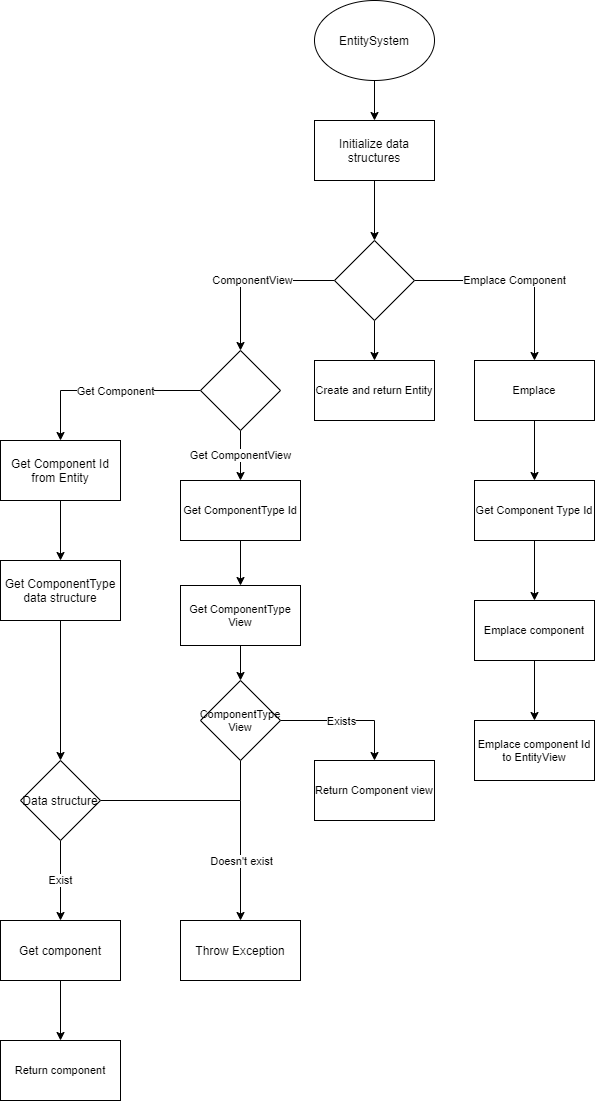

The diagram above was exported from draw.io. Its source (the exported page's mxGraphModel, read from the mxfile embedded in the PNG):
<mxGraphModel dx="1381" dy="764" grid="1" gridSize="10" guides="1" tooltips="1" connect="1" arrows="1" fold="1" page="1" pageScale="1" pageWidth="827" pageHeight="1169" math="0" shadow="0">
  <root>
    <mxCell id="0" />
    <mxCell id="1" parent="0" />
    <mxCell id="ffXQVjpGpjDPosifZaGW-4" style="edgeStyle=orthogonalEdgeStyle;rounded=0;orthogonalLoop=1;jettySize=auto;html=1;exitX=0.5;exitY=1;exitDx=0;exitDy=0;entryX=0.5;entryY=0;entryDx=0;entryDy=0;" parent="1" source="ffXQVjpGpjDPosifZaGW-2" target="ffXQVjpGpjDPosifZaGW-3" edge="1">
      <mxGeometry relative="1" as="geometry" />
    </mxCell>
    <mxCell id="ffXQVjpGpjDPosifZaGW-2" value="EntitySystem" style="ellipse;whiteSpace=wrap;html=1;" parent="1" vertex="1">
      <mxGeometry x="320" width="120" height="80" as="geometry" />
    </mxCell>
    <mxCell id="ffXQVjpGpjDPosifZaGW-6" style="edgeStyle=orthogonalEdgeStyle;rounded=0;orthogonalLoop=1;jettySize=auto;html=1;exitX=0.5;exitY=1;exitDx=0;exitDy=0;entryX=0.5;entryY=0;entryDx=0;entryDy=0;" parent="1" source="ffXQVjpGpjDPosifZaGW-3" target="ffXQVjpGpjDPosifZaGW-5" edge="1">
      <mxGeometry relative="1" as="geometry" />
    </mxCell>
    <mxCell id="ffXQVjpGpjDPosifZaGW-3" value="Initialize data structures" style="rounded=0;whiteSpace=wrap;html=1;" parent="1" vertex="1">
      <mxGeometry x="320" y="120" width="120" height="60" as="geometry" />
    </mxCell>
    <mxCell id="ffXQVjpGpjDPosifZaGW-10" value="ComponentView" style="edgeStyle=orthogonalEdgeStyle;rounded=0;orthogonalLoop=1;jettySize=auto;html=1;exitX=0;exitY=0.5;exitDx=0;exitDy=0;entryX=0.5;entryY=0;entryDx=0;entryDy=0;" parent="1" source="ffXQVjpGpjDPosifZaGW-5" target="ffXQVjpGpjDPosifZaGW-9" edge="1">
      <mxGeometry relative="1" as="geometry" />
    </mxCell>
    <mxCell id="ffXQVjpGpjDPosifZaGW-51" style="edgeStyle=orthogonalEdgeStyle;rounded=0;orthogonalLoop=1;jettySize=auto;html=1;exitX=0.5;exitY=1;exitDx=0;exitDy=0;entryX=0.5;entryY=0;entryDx=0;entryDy=0;fontSize=11;fontColor=none;endArrow=classic;endFill=1;" parent="1" source="ffXQVjpGpjDPosifZaGW-5" target="ffXQVjpGpjDPosifZaGW-50" edge="1">
      <mxGeometry relative="1" as="geometry" />
    </mxCell>
    <mxCell id="ffXQVjpGpjDPosifZaGW-54" value="Emplace Component" style="edgeStyle=orthogonalEdgeStyle;rounded=0;orthogonalLoop=1;jettySize=auto;html=1;exitX=1;exitY=0.5;exitDx=0;exitDy=0;entryX=0.5;entryY=0;entryDx=0;entryDy=0;fontSize=11;fontColor=none;endArrow=classic;endFill=1;" parent="1" source="ffXQVjpGpjDPosifZaGW-5" target="ffXQVjpGpjDPosifZaGW-53" edge="1">
      <mxGeometry relative="1" as="geometry" />
    </mxCell>
    <mxCell id="ffXQVjpGpjDPosifZaGW-5" value="" style="rhombus;whiteSpace=wrap;html=1;" parent="1" vertex="1">
      <mxGeometry x="340" y="240" width="80" height="80" as="geometry" />
    </mxCell>
    <mxCell id="ffXQVjpGpjDPosifZaGW-12" style="edgeStyle=orthogonalEdgeStyle;rounded=0;orthogonalLoop=1;jettySize=auto;html=1;exitX=0;exitY=0.5;exitDx=0;exitDy=0;entryX=0.5;entryY=0;entryDx=0;entryDy=0;" parent="1" source="ffXQVjpGpjDPosifZaGW-9" target="ffXQVjpGpjDPosifZaGW-11" edge="1">
      <mxGeometry relative="1" as="geometry" />
    </mxCell>
    <mxCell id="ffXQVjpGpjDPosifZaGW-13" value="Get Component" style="edgeLabel;html=1;align=center;verticalAlign=middle;resizable=0;points=[];" parent="ffXQVjpGpjDPosifZaGW-12" vertex="1" connectable="0">
      <mxGeometry x="-0.1" relative="1" as="geometry">
        <mxPoint as="offset" />
      </mxGeometry>
    </mxCell>
    <mxCell id="ffXQVjpGpjDPosifZaGW-36" value="Get ComponentView" style="edgeStyle=orthogonalEdgeStyle;rounded=0;orthogonalLoop=1;jettySize=auto;html=1;exitX=0.5;exitY=1;exitDx=0;exitDy=0;entryX=0.5;entryY=0;entryDx=0;entryDy=0;fontSize=11;fontColor=none;" parent="1" source="ffXQVjpGpjDPosifZaGW-9" target="ffXQVjpGpjDPosifZaGW-35" edge="1">
      <mxGeometry relative="1" as="geometry" />
    </mxCell>
    <mxCell id="ffXQVjpGpjDPosifZaGW-9" value="" style="rhombus;whiteSpace=wrap;html=1;" parent="1" vertex="1">
      <mxGeometry x="206" y="350" width="80" height="80" as="geometry" />
    </mxCell>
    <mxCell id="ffXQVjpGpjDPosifZaGW-17" style="edgeStyle=orthogonalEdgeStyle;rounded=0;orthogonalLoop=1;jettySize=auto;html=1;exitX=0.5;exitY=1;exitDx=0;exitDy=0;entryX=0.5;entryY=0;entryDx=0;entryDy=0;" parent="1" source="ffXQVjpGpjDPosifZaGW-11" target="ffXQVjpGpjDPosifZaGW-16" edge="1">
      <mxGeometry relative="1" as="geometry" />
    </mxCell>
    <mxCell id="ffXQVjpGpjDPosifZaGW-11" value="Get Component Id from Entity" style="rounded=0;whiteSpace=wrap;html=1;" parent="1" vertex="1">
      <mxGeometry x="6" y="440" width="120" height="60" as="geometry" />
    </mxCell>
    <mxCell id="ffXQVjpGpjDPosifZaGW-19" style="edgeStyle=orthogonalEdgeStyle;rounded=0;orthogonalLoop=1;jettySize=auto;html=1;exitX=0.5;exitY=1;exitDx=0;exitDy=0;entryX=0.5;entryY=0;entryDx=0;entryDy=0;" parent="1" source="ffXQVjpGpjDPosifZaGW-16" target="ffXQVjpGpjDPosifZaGW-18" edge="1">
      <mxGeometry relative="1" as="geometry" />
    </mxCell>
    <mxCell id="ffXQVjpGpjDPosifZaGW-16" value="Get ComponentType data structure" style="rounded=0;whiteSpace=wrap;html=1;" parent="1" vertex="1">
      <mxGeometry x="6" y="560" width="120" height="60" as="geometry" />
    </mxCell>
    <mxCell id="ffXQVjpGpjDPosifZaGW-20" value="Exist" style="edgeStyle=orthogonalEdgeStyle;rounded=0;orthogonalLoop=1;jettySize=auto;html=1;exitX=0.5;exitY=1;exitDx=0;exitDy=0;entryX=0.5;entryY=0;entryDx=0;entryDy=0;" parent="1" source="ffXQVjpGpjDPosifZaGW-18" target="ffXQVjpGpjDPosifZaGW-23" edge="1">
      <mxGeometry relative="1" as="geometry">
        <mxPoint x="66" y="880" as="targetPoint" />
      </mxGeometry>
    </mxCell>
    <mxCell id="ffXQVjpGpjDPosifZaGW-26" style="edgeStyle=orthogonalEdgeStyle;rounded=0;orthogonalLoop=1;jettySize=auto;html=1;exitX=1;exitY=0.5;exitDx=0;exitDy=0;entryX=0.5;entryY=0;entryDx=0;entryDy=0;" parent="1" source="ffXQVjpGpjDPosifZaGW-18" target="ffXQVjpGpjDPosifZaGW-25" edge="1">
      <mxGeometry relative="1" as="geometry" />
    </mxCell>
    <mxCell id="ffXQVjpGpjDPosifZaGW-27" value="Doesn't exist" style="edgeLabel;html=1;align=center;verticalAlign=middle;resizable=0;points=[];" parent="ffXQVjpGpjDPosifZaGW-26" vertex="1" connectable="0">
      <mxGeometry x="-0.2455" y="-2" relative="1" as="geometry">
        <mxPoint x="42" y="58" as="offset" />
      </mxGeometry>
    </mxCell>
    <mxCell id="ffXQVjpGpjDPosifZaGW-18" value="Data structure" style="rhombus;whiteSpace=wrap;html=1;" parent="1" vertex="1">
      <mxGeometry x="26" y="760" width="80" height="80" as="geometry" />
    </mxCell>
    <mxCell id="ffXQVjpGpjDPosifZaGW-62" style="edgeStyle=orthogonalEdgeStyle;rounded=0;orthogonalLoop=1;jettySize=auto;html=1;exitX=0.5;exitY=1;exitDx=0;exitDy=0;entryX=0.5;entryY=0;entryDx=0;entryDy=0;fontSize=11;fontColor=none;endArrow=classic;endFill=1;" parent="1" source="ffXQVjpGpjDPosifZaGW-23" target="ffXQVjpGpjDPosifZaGW-61" edge="1">
      <mxGeometry relative="1" as="geometry" />
    </mxCell>
    <mxCell id="ffXQVjpGpjDPosifZaGW-23" value="Get component" style="rounded=0;whiteSpace=wrap;html=1;" parent="1" vertex="1">
      <mxGeometry x="6" y="920" width="120" height="60" as="geometry" />
    </mxCell>
    <mxCell id="ffXQVjpGpjDPosifZaGW-25" value="Throw Exception" style="rounded=0;whiteSpace=wrap;html=1;" parent="1" vertex="1">
      <mxGeometry x="186" y="920" width="120" height="60" as="geometry" />
    </mxCell>
    <mxCell id="ffXQVjpGpjDPosifZaGW-43" style="edgeStyle=orthogonalEdgeStyle;rounded=0;orthogonalLoop=1;jettySize=auto;html=1;exitX=0.5;exitY=1;exitDx=0;exitDy=0;entryX=0.5;entryY=0;entryDx=0;entryDy=0;fontSize=11;fontColor=none;endArrow=classic;endFill=1;" parent="1" source="ffXQVjpGpjDPosifZaGW-35" target="ffXQVjpGpjDPosifZaGW-42" edge="1">
      <mxGeometry relative="1" as="geometry" />
    </mxCell>
    <mxCell id="ffXQVjpGpjDPosifZaGW-35" value="&lt;span style=&quot;&quot;&gt;Get ComponentType Id&lt;/span&gt;" style="rounded=0;whiteSpace=wrap;html=1;shadow=0;labelBackgroundColor=none;fontSize=11;" parent="1" vertex="1">
      <mxGeometry x="186" y="480" width="120" height="60" as="geometry" />
    </mxCell>
    <mxCell id="ffXQVjpGpjDPosifZaGW-40" style="edgeStyle=orthogonalEdgeStyle;rounded=0;orthogonalLoop=1;jettySize=auto;html=1;exitX=0.5;exitY=1;exitDx=0;exitDy=0;fontSize=11;fontColor=none;endArrow=none;endFill=0;" parent="1" edge="1">
      <mxGeometry relative="1" as="geometry">
        <mxPoint x="246" y="800" as="targetPoint" />
        <mxPoint x="246" y="760" as="sourcePoint" />
      </mxGeometry>
    </mxCell>
    <mxCell id="ffXQVjpGpjDPosifZaGW-46" style="edgeStyle=orthogonalEdgeStyle;rounded=0;orthogonalLoop=1;jettySize=auto;html=1;exitX=0.5;exitY=1;exitDx=0;exitDy=0;entryX=0.5;entryY=0;entryDx=0;entryDy=0;fontSize=11;fontColor=none;endArrow=classic;endFill=1;" parent="1" source="ffXQVjpGpjDPosifZaGW-42" target="ffXQVjpGpjDPosifZaGW-45" edge="1">
      <mxGeometry relative="1" as="geometry" />
    </mxCell>
    <mxCell id="ffXQVjpGpjDPosifZaGW-42" value="Get ComponentType View" style="rounded=0;whiteSpace=wrap;html=1;shadow=0;labelBackgroundColor=none;fontSize=11;fontColor=none;fillColor=default;gradientColor=none;" parent="1" vertex="1">
      <mxGeometry x="186" y="585" width="120" height="60" as="geometry" />
    </mxCell>
    <mxCell id="ffXQVjpGpjDPosifZaGW-47" style="edgeStyle=orthogonalEdgeStyle;rounded=0;orthogonalLoop=1;jettySize=auto;html=1;exitX=1;exitY=0.5;exitDx=0;exitDy=0;fontSize=11;fontColor=none;endArrow=classic;endFill=1;entryX=0.5;entryY=0;entryDx=0;entryDy=0;" parent="1" source="ffXQVjpGpjDPosifZaGW-45" target="ffXQVjpGpjDPosifZaGW-48" edge="1">
      <mxGeometry relative="1" as="geometry">
        <mxPoint x="416" y="720" as="targetPoint" />
      </mxGeometry>
    </mxCell>
    <mxCell id="ffXQVjpGpjDPosifZaGW-49" value="Exists" style="edgeLabel;html=1;align=center;verticalAlign=middle;resizable=0;points=[];fontSize=11;fontColor=none;" parent="ffXQVjpGpjDPosifZaGW-47" vertex="1" connectable="0">
      <mxGeometry x="-0.1101" relative="1" as="geometry">
        <mxPoint as="offset" />
      </mxGeometry>
    </mxCell>
    <mxCell id="ffXQVjpGpjDPosifZaGW-45" value="ComponentType View" style="rhombus;whiteSpace=wrap;html=1;shadow=0;labelBackgroundColor=none;fontSize=11;fontColor=none;fillColor=default;gradientColor=none;" parent="1" vertex="1">
      <mxGeometry x="206" y="680" width="80" height="80" as="geometry" />
    </mxCell>
    <mxCell id="ffXQVjpGpjDPosifZaGW-48" value="Return Component view" style="rounded=0;whiteSpace=wrap;html=1;shadow=0;labelBackgroundColor=none;fontSize=11;fontColor=none;fillColor=default;gradientColor=none;" parent="1" vertex="1">
      <mxGeometry x="320" y="760" width="120" height="60" as="geometry" />
    </mxCell>
    <mxCell id="ffXQVjpGpjDPosifZaGW-50" value="Create and return Entity" style="rounded=0;whiteSpace=wrap;html=1;shadow=0;labelBackgroundColor=none;fontSize=11;fontColor=none;fillColor=default;gradientColor=none;" parent="1" vertex="1">
      <mxGeometry x="320" y="360" width="120" height="60" as="geometry" />
    </mxCell>
    <mxCell id="ffXQVjpGpjDPosifZaGW-56" style="edgeStyle=orthogonalEdgeStyle;rounded=0;orthogonalLoop=1;jettySize=auto;html=1;exitX=0.5;exitY=1;exitDx=0;exitDy=0;entryX=0.5;entryY=0;entryDx=0;entryDy=0;fontSize=11;fontColor=none;endArrow=classic;endFill=1;" parent="1" source="ffXQVjpGpjDPosifZaGW-53" target="ffXQVjpGpjDPosifZaGW-55" edge="1">
      <mxGeometry relative="1" as="geometry" />
    </mxCell>
    <mxCell id="ffXQVjpGpjDPosifZaGW-53" value="Emplace" style="rounded=0;whiteSpace=wrap;html=1;shadow=0;labelBackgroundColor=none;fontSize=11;fontColor=none;fillColor=default;gradientColor=none;" parent="1" vertex="1">
      <mxGeometry x="480" y="360" width="120" height="60" as="geometry" />
    </mxCell>
    <mxCell id="ffXQVjpGpjDPosifZaGW-58" style="edgeStyle=orthogonalEdgeStyle;rounded=0;orthogonalLoop=1;jettySize=auto;html=1;exitX=0.5;exitY=1;exitDx=0;exitDy=0;entryX=0.5;entryY=0;entryDx=0;entryDy=0;fontSize=11;fontColor=none;endArrow=classic;endFill=1;" parent="1" source="ffXQVjpGpjDPosifZaGW-55" target="ffXQVjpGpjDPosifZaGW-57" edge="1">
      <mxGeometry relative="1" as="geometry" />
    </mxCell>
    <mxCell id="ffXQVjpGpjDPosifZaGW-55" value="Get Component Type Id" style="rounded=0;whiteSpace=wrap;html=1;shadow=0;labelBackgroundColor=none;fontSize=11;fontColor=none;fillColor=default;gradientColor=none;" parent="1" vertex="1">
      <mxGeometry x="480" y="480" width="120" height="60" as="geometry" />
    </mxCell>
    <mxCell id="ffXQVjpGpjDPosifZaGW-60" style="edgeStyle=orthogonalEdgeStyle;rounded=0;orthogonalLoop=1;jettySize=auto;html=1;exitX=0.5;exitY=1;exitDx=0;exitDy=0;entryX=0.5;entryY=0;entryDx=0;entryDy=0;fontSize=11;fontColor=none;endArrow=classic;endFill=1;" parent="1" source="ffXQVjpGpjDPosifZaGW-57" target="ffXQVjpGpjDPosifZaGW-59" edge="1">
      <mxGeometry relative="1" as="geometry" />
    </mxCell>
    <mxCell id="ffXQVjpGpjDPosifZaGW-57" value="Emplace component" style="rounded=0;whiteSpace=wrap;html=1;shadow=0;labelBackgroundColor=none;fontSize=11;fontColor=none;fillColor=default;gradientColor=none;" parent="1" vertex="1">
      <mxGeometry x="480" y="600" width="120" height="60" as="geometry" />
    </mxCell>
    <mxCell id="ffXQVjpGpjDPosifZaGW-59" value="Emplace component Id to EntityView" style="rounded=0;whiteSpace=wrap;html=1;shadow=0;labelBackgroundColor=none;fontSize=11;fontColor=none;fillColor=default;gradientColor=none;" parent="1" vertex="1">
      <mxGeometry x="480" y="720" width="120" height="60" as="geometry" />
    </mxCell>
    <mxCell id="ffXQVjpGpjDPosifZaGW-61" value="Return component" style="rounded=0;whiteSpace=wrap;html=1;shadow=0;labelBackgroundColor=none;fontSize=11;fontColor=none;fillColor=default;gradientColor=none;" parent="1" vertex="1">
      <mxGeometry x="6" y="1040" width="120" height="60" as="geometry" />
    </mxCell>
  </root>
</mxGraphModel>